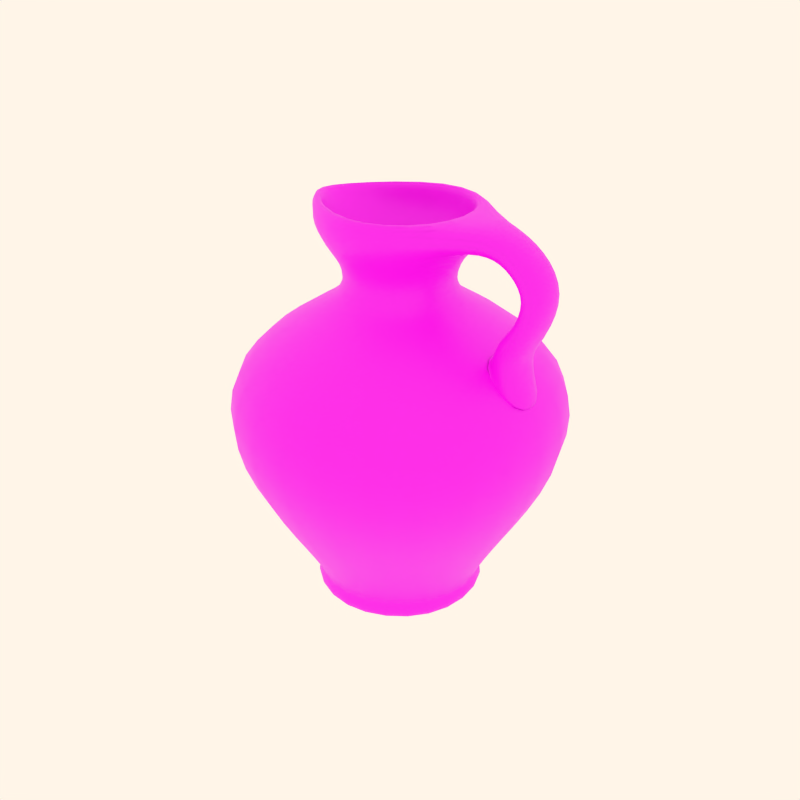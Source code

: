 # Source: pottery12.blend  (saved by Blender 2.82.7; exported with 4.5.12 LTS)
import bpy
from mathutils import Matrix  # noqa: F401  (used for matrix-valued properties, if any)

bpy.ops.wm.read_factory_settings(use_empty=True)
scene = bpy.context.scene
scene.name = 'Scene'

# ---- collections
col_collection_1 = bpy.data.collections.new('Collection 1'); scene.collection.children.link(col_collection_1)
col_collection_2 = bpy.data.collections.new('Collection 2'); scene.collection.children.link(col_collection_2)
col_collection_3 = bpy.data.collections.new('Collection 3'); scene.collection.children.link(col_collection_3)
col_collection_4 = bpy.data.collections.new('Collection 4'); scene.collection.children.link(col_collection_4)

# ---- images (referenced by path relative to the original .blend; pixels are not part of the script)
import os
ASSET_DIR = os.environ.get("B2B_ASSET_DIR", "")  # directory of the original .blend (textures are referenced by path, not embedded)
HERE = os.path.dirname(os.path.abspath(__file__))  # packed textures are extracted next to this script under _unpacked/

def load_image(name, relpath, width, height, colorspace="sRGB"):
    """Load a texture the original file referenced (path relative to the .blend, or extracted next to this script)."""
    p = next((c for c in (os.path.join(HERE, relpath), os.path.join(ASSET_DIR, relpath)) if relpath and os.path.exists(c)), "")
    if p:
        img = bpy.data.images.load(p, check_existing=True)
        img.name = name
    else:  # same state as the original file: an image datablock whose file is absent (Cycles renders it pink)
        img = bpy.data.images.new(name, width, height)
        img.source = "FILE"
        img.filepath = "//" + (relpath or name)
    img.colorspace_settings.name = colorspace
    return img
img_07_png_001 = load_image('07.png.001', '07.png.001.png', 1024, 1024, 'sRGB')

# ---- materials (node trees are filled in below, after node groups)
mat_decorazione7 = bpy.data.materials.new('decorazione7')
mat_decorazione7.alpha_threshold = 0.0
mat_decorazione7.use_transparent_shadow = False
mat_decorazione7.diffuse_color = (0.8, 0.6371, 0.4994, 1.0)
mat_decorazione7.roughness = 0.5
mat_decorazione7.specular_intensity = 0.0
mat_decorazione7.line_color = (0.0, 0.0, 0.0, 1.0)

# ---- material node trees
mat_decorazione7.use_nodes = True; mat_decorazione7.node_tree.nodes.clear()
_N = mat_decorazione7.node_tree.nodes; _L = mat_decorazione7.node_tree.links
n0 = _N.new('ShaderNodeOutputMaterial'); n0.name = 'Material Output'; n0.location = (300, 300)
n1 = _N.new('ShaderNodeBsdfPrincipled'); n1.name = 'Principled BSDF'; n1.location = (10, 300)
n1.distribution = 'GGX'
n1.subsurface_method = 'BURLEY'
n1.inputs[3].default_value = 1.45
n1.inputs[27].default_value = (0.0, 0.0, 0.0, 1.0)
n1.inputs[28].default_value = 1.0
n2 = _N.new('ShaderNodeTexImage'); n2.name = 'Image Texture'; n2.location = (-320, 252)
n2.image = img_07_png_001
_L.new(n1.outputs[0], n0.inputs[0])
_L.new(n2.outputs[0], n1.inputs[0])
n0.is_active_output = True

# ---- world
world_world = bpy.data.worlds.new('World'); scene.world = world_world
world_world.color = (1.0, 0.9157, 0.8077)
world_world.use_sun_shadow = False
world_world.sun_shadow_jitter_overblur = 0.0
world_world.cycles.sampling_method = 'MANUAL'
world_world.cycles.sample_map_resolution = 256

# ---- meshes
me_cylinder_059 = bpy.data.meshes.new('Cylinder.059')
me_cylinder_059.from_pydata([(-5.96e-08, 1.078, 0.07661), (0.9334, 0.5389, 0.07661), (0.9334, -0.5389, 0.07661), (-3.576e-07, -1.078, 0.07661), (-0.9334, -0.5389, 0.07661), (-0.9334, 0.5389, 0.07661), (-5.96e-08, 1.078, 2.775), (0.9334, 0.5389, 2.775), (0.9334, -0.5389, 2.775), (4.768e-07, -1.078, 2.775), (-0.9334, -0.5389, 2.775), (-0.9334, 0.5389, 2.775), (-1.034e-07, -3.919e-08, 0.07661), (0.9724, 0.5614, 1.466), (-5.96e-08, 1.123, 1.466), (0.9724, -0.5614, 1.466), (1.788e-07, -1.123, 1.466), (-0.9724, -0.5614, 1.466), (-0.9724, 0.5614, 1.466), (-5.96e-08, 0.898, 0.07661), (0.7777, 0.449, 0.07661), (0.7777, -0.449, 0.07661), (-2.98e-07, -0.898, 0.07661), (-0.7777, -0.449, 0.07661), (-0.7777, 0.449, 0.07661), (-0.9334, 0.5389, 3.444), (-0.9334, -0.5389, 3.444), (4.768e-07, -1.078, 3.444), (0.9334, -0.5389, 3.444), (0.9334, 0.5389, 3.444), (-5.96e-08, 1.078, 3.444), (0.0, 1.376, 9.967), (1.192, 0.6881, 9.967), (1.192, -0.6881, 9.967), (5.96e-07, -1.376, 9.967), (-1.192, -0.6881, 9.967), (-1.192, 0.6881, 9.967), (-1.9, 1.097, 25.37), (-1.9, -1.097, 25.37), (9.537e-07, -2.194, 25.37), (1.9, -1.097, 25.37), (1.9, 1.097, 25.37), (-1.192e-07, 2.194, 25.37), (-1.192e-07, 2.194, 39.13), (1.9, 1.097, 39.13), (1.9, -1.097, 39.13), (9.537e-07, -2.194, 39.13), (-1.9, -1.097, 39.13), (-1.9, 1.097, 39.13), (-0.9489, 0.5479, 48.03), (-0.9489, -0.5479, 48.03), (5.96e-07, -1.096, 48.03), (0.9489, -0.5479, 48.03), (0.9489, 0.5479, 48.03), (5.96e-08, 1.096, 48.03), (0.0, 0.6806, 50.78), (0.5894, 0.3403, 50.78), (0.5894, -0.3403, 50.78), (3.278e-07, -0.6806, 50.78), (-0.5894, -0.3403, 50.78), (-0.5894, 0.3403, 50.78), (-0.5894, 0.3403, 55.51), (-0.5894, -0.3403, 55.51), (3.278e-07, -0.6806, 55.51), (0.5894, -0.3403, 55.51), (0.5894, 0.3403, 55.51), (0.0, 0.6806, 55.51), (0.0, 1.033, 60.35), (0.8943, 0.5163, 60.35), (0.8943, -0.5163, 60.35), (4.768e-07, -1.033, 60.35), (-0.8943, -0.5163, 60.35), (-0.8943, 0.5163, 60.35), (-0.8943, 0.5163, 64.86), (-0.8943, -0.5163, 64.86), (4.768e-07, -1.033, 64.86), (1.168, -0.1762, 63.05), (1.168, 0.1762, 63.05), (0.0, 1.033, 64.86), (0.0, 0.8754, 64.86), (1.012, 0.1494, 64.65), (1.012, -0.1494, 64.65), (4.172e-07, -0.8754, 64.86), (-0.7581, -0.4377, 64.86), (-0.7581, 0.4377, 64.86), (-0.7581, 0.4377, 60.24), (-0.7581, -0.4377, 60.24), (4.172e-07, -0.8754, 60.24), (0.7581, -0.4377, 60.24), (0.7581, 0.4377, 60.24), (0.0, 0.8754, 60.24), (0.0, 0.5131, 55.29), (0.4443, 0.2565, 55.29), (0.4443, -0.2565, 55.29), (2.682e-07, -0.5131, 55.29), (-0.4443, -0.2565, 55.29), (-0.4443, 0.2565, 55.29), (-0.4443, 0.2565, 50.34), (-0.4443, -0.2565, 50.34), (2.682e-07, -0.5131, 50.34), (0.4443, -0.2565, 50.34), (0.4443, 0.2565, 50.34), (0.0, 0.5131, 50.34), (0.0, 0.8218, 47.15), (0.7117, 0.4109, 47.15), (0.7117, -0.4109, 47.15), (3.576e-07, -0.8218, 47.15), (-0.7117, -0.4109, 47.15), (-0.7117, 0.4109, 47.15), (-1.217, -0.2698, 64.86), (-1.217, 0.2698, 64.86), (-1.217, 0.2698, 60.35), (-1.217, -0.2698, 60.35), (-1.421, -0.2698, 58.74), (-1.421, 0.2698, 58.74), (-1.611, 0.2698, 62.29), (-1.611, -0.2698, 62.29), (-1.887, -0.2698, 56.38), (-1.887, 0.2698, 56.38), (-1.582, 0.2698, 55.81), (-1.582, -0.2698, 55.81), (-1.449, -0.2698, 51.34), (-1.449, 0.2698, 51.34), (-1.69, 0.2698, 48.54), (-1.69, -0.2698, 48.54), (-1.508, -0.2698, 45.66), (-1.508, 0.2698, 45.66), (-1.267, 0.2698, 48.46), (-1.267, -0.2698, 48.46), (-1.203, -0.2698, 45.66), (-1.203, 0.2698, 45.66), (-1.694, 0.2698, 38.71), (-1.694, -0.2698, 38.71), (-1.653, -0.2698, 38.71), (-1.653, 0.2698, 38.71), (-1.162, 0.2698, 45.66), (-1.162, -0.2698, 45.66)], [], [(0, 14, 13, 1), (14, 6, 7, 13), (1, 13, 15, 2), (13, 7, 8, 15), (2, 15, 16, 3), (15, 8, 9, 16), (3, 16, 17, 4), (16, 9, 10, 17), (4, 17, 18, 5), (17, 10, 11, 18), (6, 14, 18, 11), (14, 0, 5, 18), (20, 12, 19), (19, 0, 1, 20), (21, 12, 20), (2, 21, 20, 1), (22, 12, 21), (3, 22, 21, 2), (23, 12, 22), (4, 23, 22, 3), (24, 12, 23), (5, 24, 23, 4), (19, 12, 24), (0, 19, 24, 5), (6, 11, 25, 30), (11, 10, 26, 25), (10, 9, 27, 26), (9, 8, 28, 27), (8, 7, 29, 28), (7, 6, 30, 29), (29, 30, 31, 32), (28, 29, 32, 33), (27, 28, 33, 34), (26, 27, 34, 35), (25, 26, 35, 36), (30, 25, 36, 31), (31, 36, 37, 42), (36, 35, 38, 37), (35, 34, 39, 38), (34, 33, 40, 39), (33, 32, 41, 40), (32, 31, 42, 41), (41, 42, 43, 44), (40, 41, 44, 45), (39, 40, 45, 46), (38, 39, 46, 47), (37, 38, 47, 48), (42, 37, 48, 43), (43, 48, 49, 54), (48, 47, 50, 49), (47, 46, 51, 50), (46, 45, 52, 51), (45, 44, 53, 52), (44, 43, 54, 53), (53, 54, 55, 56), (52, 53, 56, 57), (51, 52, 57, 58), (50, 51, 58, 59), (49, 50, 59, 60), (54, 49, 60, 55), (55, 60, 61, 66), (60, 59, 62, 61), (59, 58, 63, 62), (58, 57, 64, 63), (57, 56, 65, 64), (56, 55, 66, 65), (65, 66, 67, 68), (64, 65, 68, 69), (63, 64, 69, 70), (62, 63, 70, 71), (61, 62, 71, 72), (66, 61, 72, 67), (67, 72, 73, 78), (71, 70, 75, 74), (70, 69, 76, 75), (69, 68, 77, 76), (68, 67, 78, 77), (77, 78, 79, 80), (76, 77, 80, 81), (75, 76, 81, 82), (74, 75, 82, 83), (73, 74, 83, 84), (78, 73, 84, 79), (79, 84, 85, 90), (84, 83, 86, 85), (83, 82, 87, 86), (82, 81, 88, 87), (81, 80, 89, 88), (80, 79, 90, 89), (89, 90, 91, 92), (88, 89, 92, 93), (87, 88, 93, 94), (86, 87, 94, 95), (85, 86, 95, 96), (90, 85, 96, 91), (91, 96, 97, 102), (96, 95, 98, 97), (95, 94, 99, 98), (94, 93, 100, 99), (93, 92, 101, 100), (92, 91, 102, 101), (101, 102, 103, 104), (100, 101, 104, 105), (99, 100, 105, 106), (98, 99, 106, 107), (97, 98, 107, 108), (102, 97, 108, 103), (74, 73, 110, 109), (71, 74, 109, 112), (73, 72, 111, 110), (72, 71, 112, 111), (111, 112, 113, 114), (110, 111, 114, 115), (112, 109, 116, 113), (109, 110, 115, 116), (116, 115, 118, 117), (113, 116, 117, 120), (115, 114, 119, 118), (114, 113, 120, 119), (119, 120, 121, 122), (118, 119, 122, 123), (120, 117, 124, 121), (117, 118, 123, 124), (124, 123, 126, 125), (121, 124, 125, 128), (123, 122, 127, 126), (122, 121, 128, 127), (127, 128, 129, 130), (126, 127, 130, 131), (128, 125, 132, 129), (125, 126, 131, 132), (132, 131, 134, 133), (129, 132, 133, 136), (131, 130, 135, 134), (130, 129, 136, 135)])
me_cylinder_059.polygons.foreach_set('use_smooth', [True] * 135)
_uv = me_cylinder_059.uv_layers.new(name='UVTex')
_uv.uv.foreach_set('vector', [0.4232, 0.5039, 0.422, 0.5161, 0.3408, 0.5162, 0.3422, 0.5041, 0.422, 0.5161, 0.4218, 0.5285, 0.341, 0.5285, 0.3408, 0.5162, 0.3422, 0.5041, 0.3408, 0.5162, 0.2581, 0.5162, 0.2578, 0.5037, 0.3408, 0.5162, 0.341, 0.5285, 0.2584, 0.5285, 0.2581, 0.5162, 0.2578, 0.5037, 0.2581, 0.5162, 0.1741, 0.5163, 0.1729, 0.5038, 0.2581, 0.5162, 0.2584, 0.5285, 0.1747, 0.5284, 0.1741, 0.5163, 0.1729, 0.5038, 0.1741, 0.5163, 0.09366, 0.5163, 0.09365, 0.5037, 0.1741, 0.5163, 0.1747, 0.5284, 0.09419, 0.5285, 0.09366, 0.5163, 0.09365, 0.5037, 0.09366, 0.5163, 0.01041, 0.5162, 0.009935, 0.5035, 0.09366, 0.5163, 0.09419, 0.5285, 0.01071, 0.5286, 0.01041, 0.5162, 0.4218, 0.5285, 0.422, 0.5161, 0.5066, 0.5161, 0.5075, 0.5284, 0.422, 0.5161, 0.4232, 0.5039, 0.5049, 0.5037, 0.5066, 0.5161, 0.473, -0.1365, 0.4441, -0.1866, 0.502, -0.1866, 0.4236, 0.4997, 0.4232, 0.5039, 0.3422, 0.5041, 0.342, 0.4998, 0.4152, -0.1365, 0.4441, -0.1866, 0.473, -0.1365, 0.2578, 0.5037, 0.2585, 0.4998, 0.342, 0.4998, 0.3422, 0.5041, 0.3862, -0.1866, 0.4441, -0.1866, 0.4152, -0.1365, 0.1729, 0.5038, 0.174, 0.4997, 0.2585, 0.4998, 0.2578, 0.5037, 0.4152, -0.2367, 0.4441, -0.1866, 0.3862, -0.1866, 0.09365, 0.5037, 0.09332, 0.4996, 0.174, 0.4997, 0.1729, 0.5038, 0.473, -0.2367, 0.4441, -0.1866, 0.4152, -0.2367, 0.009935, 0.5035, 0.00994, 0.4996, 0.09332, 0.4996, 0.09365, 0.5037, 0.502, -0.1866, 0.4441, -0.1866, 0.473, -0.2367, 0.4232, 0.5039, 0.4236, 0.4997, 0.5052, 0.4996, 0.5049, 0.5037, 0.4218, 0.5285, 0.5075, 0.5284, 0.5074, 0.5408, 0.4216, 0.5409, 0.01071, 0.5286, 0.09419, 0.5285, 0.09462, 0.5409, 0.01229, 0.5408, 0.09419, 0.5285, 0.1747, 0.5284, 0.176, 0.5408, 0.09462, 0.5409, 0.1747, 0.5284, 0.2584, 0.5285, 0.2587, 0.5407, 0.176, 0.5408, 0.2584, 0.5285, 0.341, 0.5285, 0.3412, 0.5408, 0.2587, 0.5407, 0.341, 0.5285, 0.4218, 0.5285, 0.4216, 0.5409, 0.3412, 0.5408, 0.3412, 0.5408, 0.4216, 0.5409, 0.424, 0.598, 0.3429, 0.598, 0.2587, 0.5407, 0.3412, 0.5408, 0.3429, 0.598, 0.2596, 0.5981, 0.176, 0.5408, 0.2587, 0.5407, 0.2596, 0.5981, 0.1766, 0.598, 0.09462, 0.5409, 0.176, 0.5408, 0.1766, 0.598, 0.09611, 0.5979, 0.01229, 0.5408, 0.09462, 0.5409, 0.09611, 0.5979, 0.01538, 0.5981, 0.4216, 0.5409, 0.5074, 0.5408, 0.5086, 0.598, 0.424, 0.598, 0.424, 0.598, 0.5086, 0.598, 0.5089, 0.7138, 0.424, 0.7139, 0.01538, 0.5981, 0.09611, 0.5979, 0.09578, 0.7133, 0.01064, 0.7134, 0.09611, 0.5979, 0.1766, 0.598, 0.1775, 0.7136, 0.09578, 0.7133, 0.1766, 0.598, 0.2596, 0.5981, 0.2589, 0.7137, 0.1775, 0.7136, 0.2596, 0.5981, 0.3429, 0.598, 0.3439, 0.7136, 0.2589, 0.7137, 0.3429, 0.598, 0.424, 0.598, 0.424, 0.7139, 0.3439, 0.7136, 0.3439, 0.7136, 0.424, 0.7139, 0.4229, 0.8122, 0.3439, 0.8123, 0.2589, 0.7137, 0.3439, 0.7136, 0.3439, 0.8123, 0.2612, 0.8121, 0.1775, 0.7136, 0.2589, 0.7137, 0.2612, 0.8121, 0.1819, 0.8119, 0.09578, 0.7133, 0.1775, 0.7136, 0.1819, 0.8119, 0.09713, 0.8123, 0.01064, 0.7134, 0.09578, 0.7133, 0.09713, 0.8123, 0.01065, 0.8123, 0.424, 0.7139, 0.5089, 0.7138, 0.5041, 0.8122, 0.4229, 0.8122, 0.4229, 0.8122, 0.5041, 0.8122, 0.5034, 0.8776, 0.4198, 0.8776, 0.01065, 0.8123, 0.09713, 0.8123, 0.09765, 0.8782, 0.01128, 0.8781, 0.09713, 0.8123, 0.1819, 0.8119, 0.182, 0.8781, 0.09765, 0.8782, 0.1819, 0.8119, 0.2612, 0.8121, 0.2626, 0.8781, 0.182, 0.8781, 0.2612, 0.8121, 0.3439, 0.8123, 0.3433, 0.8778, 0.2626, 0.8781, 0.3439, 0.8123, 0.4229, 0.8122, 0.4198, 0.8776, 0.3433, 0.8778, 0.3433, 0.8778, 0.4198, 0.8776, 0.42, 0.8938, 0.3458, 0.8936, 0.2626, 0.8781, 0.3433, 0.8778, 0.3458, 0.8936, 0.2622, 0.8939, 0.182, 0.8781, 0.2626, 0.8781, 0.2622, 0.8939, 0.1831, 0.8941, 0.09765, 0.8782, 0.182, 0.8781, 0.1831, 0.8941, 0.0959, 0.8939, 0.01128, 0.8781, 0.09765, 0.8782, 0.0959, 0.8939, 0.01048, 0.8941, 0.4198, 0.8776, 0.5034, 0.8776, 0.5029, 0.8944, 0.42, 0.8938, 0.42, 0.8938, 0.5029, 0.8944, 0.5017, 0.9446, 0.4248, 0.9447, 0.01048, 0.8941, 0.0959, 0.8939, 0.09736, 0.9442, 0.01125, 0.9441, 0.0959, 0.8939, 0.1831, 0.8941, 0.1836, 0.9445, 0.09736, 0.9442, 0.1831, 0.8941, 0.2622, 0.8939, 0.2613, 0.9442, 0.1836, 0.9445, 0.2622, 0.8939, 0.3458, 0.8936, 0.3432, 0.9442, 0.2613, 0.9442, 0.3458, 0.8936, 0.42, 0.8938, 0.4248, 0.9447, 0.3432, 0.9442, 0.3432, 0.9442, 0.4248, 0.9447, 0.4221, 0.9762, 0.3421, 0.9761, 0.2613, 0.9442, 0.3432, 0.9442, 0.3421, 0.9761, 0.2613, 0.9761, 0.1836, 0.9445, 0.2613, 0.9442, 0.2613, 0.9761, 0.1841, 0.976, 0.09736, 0.9442, 0.1836, 0.9445, 0.1841, 0.976, 0.09744, 0.9764, 0.01125, 0.9441, 0.09736, 0.9442, 0.09744, 0.9764, 0.01405, 0.9763, 0.4248, 0.9447, 0.5017, 0.9446, 0.5017, 0.9763, 0.4221, 0.9762, 0.4221, 0.9762, 0.5017, 0.9763, 0.5057, 0.9865, 0.4206, 0.9865, 0.09744, 0.9764, 0.1841, 0.976, 0.1846, 0.9866, 0.09712, 0.9865, 0.1841, 0.976, 0.2613, 0.9761, 0.2589, 0.9865, 0.1846, 0.9866, 0.2613, 0.9761, 0.3421, 0.9761, 0.3429, 0.9865, 0.2589, 0.9865, 0.3421, 0.9761, 0.4221, 0.9762, 0.4206, 0.9865, 0.3429, 0.9865, 0.3429, 0.9865, 0.4206, 0.9865, 0.4187, 0.9907, 0.3415, 0.9909, 0.2589, 0.9865, 0.3429, 0.9865, 0.3415, 0.9909, 0.26, 0.9907, 0.1846, 0.9866, 0.2589, 0.9865, 0.26, 0.9907, 0.184, 0.9907, 0.09712, 0.9865, 0.1846, 0.9866, 0.184, 0.9907, 0.09786, 0.9906, 0.01119, 0.9865, 0.09712, 0.9865, 0.09786, 0.9906, 0.01265, 0.9907, 0.4206, 0.9865, 0.5057, 0.9865, 0.5045, 0.9907, 0.4187, 0.9907, 0.5297, 0.9828, 0.5183, 0.982, 0.5193, 0.9752, 0.5296, 0.9753, 0.585, 0.9824, 0.5735, 0.9827, 0.5731, 0.9756, 0.5846, 0.9753, 0.5735, 0.9827, 0.5623, 0.9829, 0.5622, 0.9754, 0.5731, 0.9756, 0.5623, 0.9829, 0.5521, 0.9824, 0.5522, 0.9756, 0.5622, 0.9754, 0.5521, 0.9824, 0.5418, 0.9828, 0.5413, 0.9755, 0.5522, 0.9756, 0.5418, 0.9828, 0.5297, 0.9828, 0.5296, 0.9753, 0.5413, 0.9755, 0.5413, 0.9755, 0.5296, 0.9753, 0.5306, 0.9657, 0.5414, 0.9657, 0.5522, 0.9756, 0.5413, 0.9755, 0.5414, 0.9657, 0.5517, 0.9659, 0.5622, 0.9754, 0.5522, 0.9756, 0.5517, 0.9659, 0.5625, 0.9659, 0.5731, 0.9756, 0.5622, 0.9754, 0.5625, 0.9659, 0.5729, 0.9661, 0.5846, 0.9753, 0.5731, 0.9756, 0.5729, 0.9661, 0.5841, 0.9662, 0.5296, 0.9753, 0.5193, 0.9752, 0.519, 0.9658, 0.5306, 0.9657, 0.5306, 0.9657, 0.519, 0.9658, 0.519, 0.7718, 0.5306, 0.772, 0.5841, 0.9662, 0.5729, 0.9661, 0.5727, 0.7719, 0.5841, 0.7719, 0.5729, 0.9661, 0.5625, 0.9659, 0.5629, 0.7717, 0.5727, 0.7719, 0.5625, 0.9659, 0.5517, 0.9659, 0.5513, 0.7719, 0.5629, 0.7717, 0.5517, 0.9659, 0.5414, 0.9657, 0.5416, 0.7719, 0.5513, 0.7719, 0.5414, 0.9657, 0.5306, 0.9657, 0.5306, 0.772, 0.5416, 0.7719, 0.5416, 0.7719, 0.5306, 0.772, 0.531, 0.7176, 0.5415, 0.7179, 0.5513, 0.7719, 0.5416, 0.7719, 0.5415, 0.7179, 0.5514, 0.7177, 0.5629, 0.7717, 0.5513, 0.7719, 0.5514, 0.7177, 0.5628, 0.7178, 0.5727, 0.7719, 0.5629, 0.7717, 0.5628, 0.7178, 0.5728, 0.7178, 0.5841, 0.7719, 0.5727, 0.7719, 0.5728, 0.7178, 0.5841, 0.7177, 0.5306, 0.772, 0.519, 0.7718, 0.519, 0.7177, 0.531, 0.7176, 0.6379, 0.9858, 0.6171, 0.9859, 0.6166, 0.9727, 0.6382, 0.9726, 0.6601, 0.9856, 0.6379, 0.9858, 0.6382, 0.9726, 0.6595, 0.972, 0.6171, 0.9859, 0.5968, 0.9856, 0.5966, 0.9731, 0.6166, 0.9727, 0.679, 0.9855, 0.6601, 0.9856, 0.6595, 0.972, 0.6795, 0.9722, 0.6795, 0.9722, 0.6595, 0.972, 0.66, 0.9364, 0.6793, 0.9361, 0.6166, 0.9727, 0.5966, 0.9731, 0.5956, 0.9357, 0.6169, 0.9356, 0.6595, 0.972, 0.6382, 0.9726, 0.6385, 0.9362, 0.66, 0.9364, 0.6382, 0.9726, 0.6166, 0.9727, 0.6169, 0.9356, 0.6385, 0.9362, 0.6385, 0.9362, 0.6169, 0.9356, 0.6167, 0.8977, 0.6384, 0.8978, 0.66, 0.9364, 0.6385, 0.9362, 0.6384, 0.8978, 0.6596, 0.8981, 0.6169, 0.9356, 0.5956, 0.9357, 0.5954, 0.898, 0.6167, 0.8977, 0.6793, 0.9361, 0.66, 0.9364, 0.6596, 0.8981, 0.6798, 0.8978, 0.6798, 0.8978, 0.6596, 0.8981, 0.6598, 0.8096, 0.68, 0.8097, 0.6167, 0.8977, 0.5954, 0.898, 0.5949, 0.8092, 0.6167, 0.8092, 0.6596, 0.8981, 0.6384, 0.8978, 0.638, 0.8092, 0.6598, 0.8096, 0.6384, 0.8978, 0.6167, 0.8977, 0.6167, 0.8092, 0.638, 0.8092, 0.638, 0.8092, 0.6167, 0.8092, 0.6162, 0.753, 0.6381, 0.7532, 0.6598, 0.8096, 0.638, 0.8092, 0.6381, 0.7532, 0.6601, 0.7533, 0.6167, 0.8092, 0.5949, 0.8092, 0.5946, 0.753, 0.6162, 0.753, 0.68, 0.8097, 0.6598, 0.8096, 0.6601, 0.7533, 0.6799, 0.7534, 0.6799, 0.7534, 0.6601, 0.7533, 0.6605, 0.716, 0.6809, 0.7159, 0.6162, 0.753, 0.5946, 0.753, 0.5944, 0.7158, 0.6159, 0.7159, 0.6601, 0.7533, 0.6381, 0.7532, 0.638, 0.716, 0.6605, 0.716, 0.6381, 0.7532, 0.6162, 0.753, 0.6159, 0.7159, 0.638, 0.716, 0.638, 0.716, 0.6159, 0.7159, 0.616, 0.7095, 0.6383, 0.7093, 0.6605, 0.716, 0.638, 0.716, 0.6383, 0.7093, 0.6606, 0.7093, 0.6159, 0.7159, 0.5944, 0.7158, 0.5941, 0.7093, 0.616, 0.7095, 0.6809, 0.7159, 0.6605, 0.716, 0.6606, 0.7093, 0.6808, 0.7092])
me_cylinder_059.materials.append(mat_decorazione7)
me_cylinder_059.use_remesh_preserve_volume = False
me_cylinder_059.use_remesh_preserve_attributes = False
me_cylinder_059.use_mirror_vertex_groups = False
me_cylinder_059.update()

# ---- objects
ob_oinokoai_d = bpy.data.objects.new('oinokoai_D', me_cylinder_059)

# ---- transforms, parenting, visibility, modifiers, constraints
ob_oinokoai_d.location = (0.0, 0.0, 0.0)
ob_oinokoai_d.rotation_euler = (0.0, -0.0, 3.142)
ob_oinokoai_d.scale = (0.3708, 0.3708, 0.02527)
ob_oinokoai_d.lock_rotations_4d = False
ob_oinokoai_d.empty_display_type = 'ARROWS'
ob_oinokoai_d.lineart.crease_threshold = 0.0
_m = ob_oinokoai_d.modifiers.new('Subsurf', 'SUBSURF')
_m.uv_smooth = 'PRESERVE_CORNERS'
_m.quality = 2
_m.show_only_control_edges = False

# ---- collection membership
col_collection_2.objects.link(ob_oinokoai_d)

# ---- scene / render settings (as saved in the file)
scene.frame_start = 76; scene.frame_end = 200; scene.frame_set(0)
scene.render.engine = 'BLENDER_EEVEE_NEXT'
scene.render.image_settings.color_mode = 'RGB'
scene.render.image_settings.quality = 100
scene.render.image_settings.compression = 100
scene.render.image_settings.exr_codec = 'RLE'
scene.render.resolution_x = 1080
scene.render.dither_intensity = 0.0
scene.render.use_bake_selected_to_active = True
scene.render.bake_margin = 2
scene.render.bake_bias = 0.0
scene.cycles.use_denoising = False
scene.cycles.samples = 10
scene.cycles.sampling_pattern = 'TABULATED_SOBOL'
scene.cycles.light_sampling_threshold = 0.0
scene.cycles.use_adaptive_sampling = False
scene.cycles.use_light_tree = False
scene.cycles.blur_glossy = 0.0
scene.cycles.volume_bounces = 1
scene.cycles.pixel_filter_type = 'GAUSSIAN'
scene.cycles.sample_clamp_indirect = 0.0
scene.view_settings.view_transform = 'Standard'
bpy.context.view_layer.update()

# ---- added for rendering (the .blend has no active camera): camera
cam_auto = bpy.data.cameras.new('AutoCamera')
cam_auto.lens = 50.0
cam_auto.sensor_width = 36.0
cam_auto.clip_end = 1000.0
ob_auto_camera = bpy.data.objects.new('AutoCamera', cam_auto)
scene.collection.objects.link(ob_auto_camera)
ob_auto_camera.location = (2.50184, -3.00221, 2.82182)
ob_auto_camera.rotation_euler = (1.09748, -7.21219e-08, 0.694738)
scene.camera = ob_auto_camera
bpy.context.view_layer.update()
